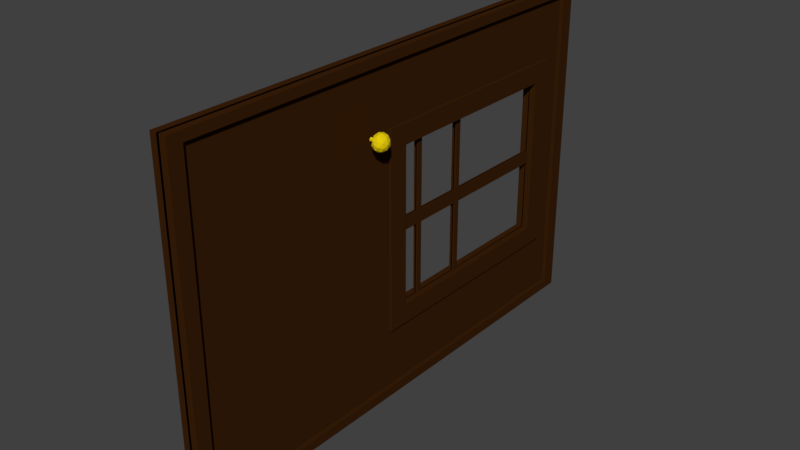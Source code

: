 # Source: Door.blend  (saved by Blender 2.79.0; exported with 4.5.12 LTS)
import bpy
from mathutils import Matrix  # noqa: F401  (used for matrix-valued properties, if any)

bpy.ops.wm.read_factory_settings(use_empty=True)
scene = bpy.context.scene
scene.name = 'Scene'

# ---- collections
col_collection_1 = bpy.data.collections.new('Collection 1'); scene.collection.children.link(col_collection_1)

# ---- materials (node trees are filled in below, after node groups)
mat_material = bpy.data.materials.new('Material')
mat_material.alpha_threshold = 0.0
mat_material.use_transparent_shadow = False
mat_material.diffuse_color = (0.04445, 0.01467, 0.002874, 1.0)
mat_material.roughness = 0.5
mat_material_001 = bpy.data.materials.new('Material.001')
mat_material_001.alpha_threshold = 0.0
mat_material_001.use_transparent_shadow = False
mat_material_001.diffuse_color = (0.8, 0.6028, 0.004222, 1.0)
mat_material_001.roughness = 0.5

# ---- material node trees

# ---- world
world_world = bpy.data.worlds.new('World'); scene.world = world_world
world_world.color = (0.05088, 0.05088, 0.05088)
world_world.use_sun_shadow = False
world_world.sun_shadow_jitter_overblur = 0.0
world_world.cycles.sampling_method = 'MANUAL'

# ---- meshes
me_cube_001 = bpy.data.meshes.new('Cube.001')
me_cube_001.from_pydata([(0.0009689, -1.909, 1.333), (0.0009687, 1.8, 1.333), (0.000969, -1.909, 1.669e-06), (0.0009688, 1.8, 1.669e-06), (-0.03602, 0.5638, 1.669e-06), (-0.03602, -0.6727, 1.669e-06), (-0.03602, 1.695, 0.03777), (0.0009689, -1.769, 1.283), (0.0009689, -0.6261, 1.283), (-0.03602, 1.8, 1.669e-06), (-0.03602, 1.8, 0.6667), (-0.03602, -1.909, 1.669e-06), (-0.03602, 0.5638, 1.333), (-0.03602, 1.8, 1.333), (-0.03602, -1.909, 0.6667), (-0.03602, -1.909, 1.333), (-0.03602, -0.6727, 1.333), (0.0009689, -0.6261, 1.283), (0.0009689, -1.769, 1.283), (0.000969, -1.769, 0.6667), (0.0009688, 1.66, 1.283), (0.0009688, 0.5172, 1.283), (0.000969, -1.769, 0.05027), (0.0009688, 1.66, 0.6667), (0.0009688, 1.66, 0.05027), (-0.01946, 0.2371, 0.3522), (0.0009689, -0.6261, 0.05027), (-0.01946, -0.05446, 0.5094), (0.0009689, 0.5172, 0.05027), (0.000969, -1.769, 0.6667), (0.0009688, 1.66, 1.283), (0.0009688, 0.5172, 1.283), (0.000969, -1.769, 0.05027), (0.0009688, 1.66, 0.6667), (0.0009688, 1.66, 0.05027), (-0.03602, 0.5638, 1.669e-06), (0.0009689, -0.6261, 0.05027), (-0.03602, 1.8, 1.669e-06), (0.0009689, 0.5172, 0.05027), (-0.01946, 0.2371, 0.9811), (-0.01946, -0.05446, 0.8239), (-0.01946, 1.404, 0.6667), (-0.01946, 1.112, 0.3522), (-0.01946, 1.112, 0.9811), (-0.01946, -0.05446, 0.3522), (-0.01946, -0.05446, 0.9811), (-0.01946, 0.5288, 0.9811), (-0.01946, 0.5288, 0.3522), (-0.01946, -0.05446, 0.6667), (-0.03602, 1.8, 0.6667), (-0.03602, -0.6727, 1.669e-06), (-0.03602, -1.909, 1.669e-06), (-0.03602, -1.909, 0.6667), (-0.03602, 0.5638, 1.333), (-0.03602, -0.6727, 1.333), (-0.03602, 1.8, 1.333), (-0.03602, -1.909, 1.333), (-0.03602, 1.695, 0.6667), (-0.03602, -1.804, 0.03777), (-0.03602, 1.695, 1.296), (-0.03602, -1.804, 1.296), (-0.01946, 1.695, 0.03777), (-0.01946, 1.695, 0.6667), (-0.01946, 1.112, 0.3522), (-0.01946, -1.804, 0.03777), (-0.01946, 1.695, 1.296), (-0.01946, -1.804, 1.296), (-0.07087, -0.3481, 1.027), (-0.08631, -0.3272, 1.062), (-0.06133, -0.3272, 1.042), (-0.0452, -0.3677, 1.053), (-0.08041, -0.382, 1.024), (-0.07087, -0.3272, 1.075), (-0.05544, -0.3272, 1.062), (-0.08041, -0.3272, 1.042), (-0.05544, -0.3481, 1.081), (-0.09584, -0.3481, 1.047), (-0.08631, -0.3481, 1.081), (-0.06133, -0.382, 1.024), (-0.05544, -0.4368, 1.051), (-0.09584, -0.4159, 1.066), (-0.06133, -0.4368, 1.071), (-0.07087, -0.4368, 1.038), (-0.08041, -0.4368, 1.071), (-0.09584, -0.382, 1.077), (-0.05544, -0.4159, 1.033), (-0.08631, -0.4368, 1.051), (-0.0452, -0.382, 1.065), (-0.07087, -0.4159, 1.086), (-0.0452, -0.3963, 1.06), (-0.09584, -0.382, 1.036), (-0.08631, -0.4159, 1.033), (-0.1017, -0.382, 1.057), (-0.06133, -0.382, 1.09), (-0.0452, -0.382, 1.048), (-0.08041, -0.382, 1.09), (-0.07087, -0.4464, 1.057), (-0.07087, -0.4108, 1.026), (-0.04466, -0.3942, 1.053), (-0.05464, -0.4108, 1.082), (-0.0871, -0.4108, 1.082), (-0.09713, -0.4108, 1.047), (-0.05464, -0.3532, 1.031), (-0.04466, -0.3698, 1.061), (-0.07087, -0.3532, 1.088), (-0.09713, -0.3532, 1.066), (-0.0871, -0.3532, 1.031), (-0.07087, -0.3176, 1.057), (-0.02627, -0.382, 1.057), (-0.02876, -0.3963, 1.06), (-0.02876, -0.3677, 1.053), (-0.02876, -0.382, 1.048), (-0.02876, -0.382, 1.065), (-0.02821, -0.3942, 1.053), (-0.02821, -0.3698, 1.061), (-0.01946, 1.404, 0.6667), (-0.01946, -0.05446, 0.6667), (-0.01946, 0.5288, 0.3522), (-0.01946, 0.5288, 0.9811), (-0.01946, 1.695, 0.3522), (-0.01946, 1.695, 0.9811), (-0.01946, -0.05446, 0.9811), (-0.01946, -0.05446, 0.3522), (-0.01946, 1.112, 0.9811), (-0.01946, 1.112, 0.3522), (-0.01946, -0.05446, 0.8239), (-0.01946, -0.3461, 0.6667), (-0.01946, 0.5288, 0.195), (-0.01946, 0.2371, 0.9811), (-0.01946, 1.695, 0.195), (-0.01946, 1.695, 0.8239), (-0.01946, 1.404, 0.6667), (-0.01946, -0.05446, 0.5094), (-0.01946, 0.2371, 0.3522), (-0.01946, 0.5288, 1.138), (-0.01946, 1.695, 0.5094), (-0.01946, 1.695, 1.138), (-0.01946, -0.05446, 0.8239), (-0.01946, -0.05446, 1.138), (-0.01946, -0.3461, 0.9811), (-0.01946, 0.2371, 0.9811), (-0.01946, -0.05446, 0.195), (-0.01946, -0.05446, 0.5094), (-0.01946, -0.3461, 0.3522), (-0.01946, 0.2371, 0.3522), (-0.01946, 1.404, 0.8239), (-0.01946, 1.112, 1.138), (-0.01946, 0.8204, 0.9811), (-0.01946, 1.404, 0.9811), (-0.01946, 1.112, 0.195), (-0.01946, 1.404, 0.5094), (-0.01946, 0.8204, 0.3522), (-0.01946, 1.404, 0.3522), (-0.01946, 1.404, 0.5094), (-0.01946, 1.404, 0.3522), (-0.01946, 0.8204, 0.195), (-0.01946, 1.404, 1.138), (-0.01946, 0.8204, 1.138), (-0.01946, 0.8204, 0.3522), (-0.01946, 1.404, 0.9811), (-0.01946, -0.3461, 0.5094), (-0.01946, -0.3461, 0.195), (-0.01946, 0.2371, 1.138), (-0.01946, -0.3461, 1.138), (-0.01946, -0.3461, 0.8239), (-0.01946, 0.8204, 0.9811), (-0.01946, 0.2371, 0.195), (-0.01946, 1.404, 0.8239), (-0.01946, 1.404, 0.195), (-0.01946, 1.112, 0.9811), (-0.01946, -0.05446, 0.3522), (-0.01946, -0.05446, 0.9811), (-0.01946, 0.5288, 0.9811), (-0.01946, 0.5288, 0.3522), (-0.01946, -0.05446, 0.6667), (-0.01946, 1.404, 0.8239), (-0.01946, 1.404, 0.5094), (-0.01946, 1.404, 0.3522), (-0.01946, 0.8204, 0.3522), (-0.01946, 1.404, 0.9811), (-0.01946, 0.8204, 0.9811), (-0.002015, -0.05446, 0.3522), (-0.002015, -0.05446, 0.9811), (-0.002015, 1.404, 0.3522), (-0.002015, 1.404, 0.9811), (-0.01227, -0.06605, 0.642), (-0.01227, 1.407, 0.642), (-0.002015, -0.06605, 0.642), (-0.002015, 1.407, 0.642), (-0.01227, -0.06605, 0.6911), (-0.01227, 1.407, 0.6911), (-0.002015, -0.06605, 0.6911), (-0.002015, 1.407, 0.6911), (-0.01289, 0.147, 0.3385), (-0.01289, 0.147, 1.007), (-0.002015, 0.147, 0.3385), (-0.002015, 0.147, 1.007), (-0.01289, 0.1083, 0.3385), (-0.01289, 0.1083, 1.007), (-0.002015, 0.1083, 0.3385), (-0.002015, 0.1083, 1.007), (-0.01424, 0.5541, 0.3385), (-0.01424, 0.5541, 1.007), (-0.002015, 0.5541, 0.3385), (-0.002015, 0.5541, 1.007), (-0.01424, 0.5155, 0.3385), (-0.01424, 0.5155, 1.007), (-0.002015, 0.5155, 0.3385), (-0.002015, 0.5155, 1.007), (-0.01946, 1.695, 0.8239), (-0.01946, 1.695, 0.6667), (-0.01946, 0.5288, 1.138), (-0.01946, 0.5288, 0.9811), (-0.01946, 1.695, 0.5094), (-0.01946, 1.695, 0.3522), (-0.01946, 1.695, 1.138), (-0.01946, 1.695, 0.9811), (-0.01946, -0.05446, 0.8239), (-0.01946, -0.05446, 0.6667), (-0.01946, -0.05446, 1.138), (-0.01946, -0.05446, 0.9811), (-0.01946, 0.2371, 0.9811), (-0.01946, -0.05446, 0.5094), (-0.01946, -0.05446, 0.3522), (-0.01946, 0.2371, 0.3522), (-0.01946, 1.112, 1.138), (-0.01946, 1.112, 0.9811), (-0.01946, 0.8204, 0.9811), (-0.01946, 1.404, 0.9811), (-0.01946, 0.8204, 0.3522), (-0.01946, 0.5288, 0.3522), (-0.01946, 1.404, 0.3522), (-0.01946, 1.112, 0.3522), (-0.01946, -0.3461, 0.6667), (-0.01946, 0.5288, 0.195), (-0.01946, 1.695, 0.195), (-0.01946, 1.404, 0.6667), (-0.01946, -0.3461, 0.9811), (-0.01946, -0.05446, 0.195), (-0.01946, -0.3461, 0.3522), (-0.01946, 1.112, 0.195), (-0.01946, 1.404, 0.5094), (-0.01946, 0.8204, 0.195), (-0.01946, 1.404, 1.138), (-0.01946, 0.8204, 1.138), (-0.01946, -0.3461, 0.5094), (-0.01946, -0.3461, 0.195), (-0.01946, 0.2371, 1.138), (-0.01946, -0.3461, 1.138), (-0.01946, -0.3461, 0.8239), (-0.01946, 0.2371, 0.195), (-0.01946, 1.404, 0.8239), (-0.01946, 1.404, 0.195), (-0.01946, 1.695, 0.8239), (-0.01946, 0.5288, 1.138), (-0.01946, 0.5288, 0.9811), (-0.01946, 1.695, 0.5094), (-0.01946, 1.695, 1.138), (-0.01946, 1.695, 0.9811), (-0.01946, -0.05446, 0.8239), (-0.01946, -0.05446, 0.6667), (-0.01946, -0.05446, 0.9811), (-0.01946, 0.2371, 0.9811), (-0.01946, -0.05446, 0.5094), (-0.01946, -0.05446, 0.3522), (-0.01946, 0.2371, 0.3522), (-0.01946, 1.112, 1.138), (-0.01946, 1.112, 0.9811), (-0.01946, 0.8204, 0.9811), (-0.01946, 1.404, 0.9811), (-0.01946, 0.8204, 0.3522), (-0.01946, 0.5288, 0.3522), (-0.01946, 1.404, 0.3522), (-0.01946, 1.112, 0.3522), (-0.01946, 0.5288, 0.195), (-0.01946, 1.695, 0.195), (-0.01946, 1.404, 0.6667), (-0.01946, -0.3461, 0.9811), (-0.01946, 1.112, 0.195), (-0.01946, 1.404, 0.5094), (-0.01946, 0.8204, 0.195), (-0.01946, 0.8204, 1.138), (-0.01946, -0.3461, 0.5094), (-0.01946, -0.3461, 0.195), (-0.01946, 0.2371, 1.138), (-0.01946, -0.3461, 1.138), (-0.01946, -0.3461, 0.8239), (-0.01946, 0.2371, 0.195), (-0.01946, 1.404, 0.8239), (-0.01946, 0.5288, 1.06), (-0.01946, 1.695, 1.06), (-0.01946, -0.05446, 0.7453), (-0.01946, -0.05446, 1.06), (-0.01946, 0.09134, 0.9811), (-0.01946, -0.05446, 0.4308), (-0.01946, 0.09134, 0.3522), (-0.01946, 1.112, 1.06), (-0.01946, 0.6746, 0.9811), (-0.01946, 1.258, 0.9811), (-0.01946, 0.6746, 0.3522), (-0.01946, 1.258, 0.3522), (-0.01946, -0.2003, 0.6667), (-0.01946, 0.5288, 0.2736), (-0.01946, 1.549, 0.6667), (-0.01946, -0.05446, 0.9025), (-0.01946, -0.2003, 0.9811), (-0.01946, 0.383, 0.9811), (-0.01946, -0.05446, 0.2736), (-0.01946, -0.05446, 0.5881), (-0.01946, -0.2003, 0.3522), (-0.01946, 0.383, 0.3522), (-0.01946, 0.9662, 0.9811), (-0.01946, 1.549, 0.9811), (-0.01946, 1.112, 0.2736), (-0.01946, 0.9662, 0.3522), (-0.01946, 1.549, 0.3522), (-0.01946, 1.404, 0.4308), (-0.01946, 1.404, 0.5881), (-0.01946, 1.549, 0.5094), (-0.01946, 0.8204, 0.2736), (-0.01946, 1.404, 1.06), (-0.01946, 0.8204, 1.06), (-0.01946, -0.2003, 0.5094), (-0.01946, 0.2371, 1.06), (-0.01946, -0.2003, 0.8239), (-0.01946, 0.2371, 0.2736), (-0.01946, 1.404, 0.7453), (-0.01946, 1.404, 0.9025), (-0.01946, 1.549, 0.8239), (-0.01946, 1.404, 0.2736), (-0.01946, 1.549, 0.2736), (-0.01946, 1.258, 0.2736), (-0.01946, 1.549, 0.9025), (-0.01946, 0.383, 0.2736), (-0.01946, 0.09134, 0.2736), (-0.01946, -0.2003, 0.9025), (-0.01946, 0.09134, 1.06), (-0.01946, -0.2003, 0.2736), (-0.01946, -0.2003, 0.5881), (-0.01946, 0.6746, 1.06), (-0.01946, 1.258, 1.06), (-0.01946, 0.9662, 0.2736), (-0.01946, 0.6746, 0.2736), (-0.01946, 1.549, 0.5881), (-0.01946, 1.549, 0.4308), (-0.01946, 1.549, 1.06), (-0.01946, 0.9662, 1.06), (-0.01946, -0.2003, 0.4308), (-0.01946, 0.383, 1.06), (-0.01946, -0.2003, 1.06), (-0.01946, -0.2003, 0.7453), (-0.01946, 1.549, 0.7453), (-0.01946, 0.5288, 1.06), (-0.01946, 0.5288, 0.9811), (-0.01946, -0.05446, 0.7453), (-0.01946, -0.05446, 0.6667), (-0.01946, -0.05446, 1.06), (-0.01946, -0.05446, 0.9811), (-0.01946, 0.09134, 0.9811), (-0.01946, -0.05446, 0.4308), (-0.01946, -0.05446, 0.3522), (-0.01946, 0.09134, 0.3522), (-0.01946, 1.112, 1.06), (-0.01946, 1.112, 0.9811), (-0.01946, 0.6746, 0.9811), (-0.01946, 1.258, 0.9811), (-0.01946, 0.6746, 0.3522), (-0.01946, 0.5288, 0.3522), (-0.01946, 1.258, 0.3522), (-0.01946, 1.112, 0.3522), (-0.01946, 1.549, 0.6667), (-0.01946, 1.404, 0.6667), (-0.01946, -0.05446, 0.9025), (-0.01946, -0.05446, 0.8239), (-0.01946, 0.383, 0.9811), (-0.01946, 0.2371, 0.9811), (-0.01946, -0.05446, 0.5881), (-0.01946, -0.05446, 0.5094), (-0.01946, 0.383, 0.3522), (-0.01946, 0.2371, 0.3522), (-0.01946, 0.9662, 0.9811), (-0.01946, 0.8204, 0.9811), (-0.01946, 1.549, 0.9811), (-0.01946, 1.404, 0.9811), (-0.01946, 0.9662, 0.3522), (-0.01946, 0.8204, 0.3522), (-0.01946, 1.549, 0.3522), (-0.01946, 1.404, 0.3522), (-0.01946, 1.404, 0.4308), (-0.01946, 1.404, 0.5881), (-0.01946, 1.404, 0.5094), (-0.01946, 1.549, 0.5094), (-0.01946, 1.404, 1.06), (-0.01946, 0.8204, 1.06), (-0.01946, 0.2371, 1.06), (-0.01946, 1.404, 0.7453), (-0.01946, 1.404, 0.9025), (-0.01946, 1.404, 0.8239), (-0.01946, 1.549, 0.8239), (-0.01946, -0.2003, 0.6667), (-0.01946, 0.5288, 0.2736), (-0.01946, -0.2003, 0.9811), (-0.01946, -0.05446, 0.2736), (-0.01946, -0.2003, 0.3522), (-0.01946, 1.112, 0.2736), (-0.01946, 0.8204, 0.2736), (-0.01946, -0.2003, 0.5094), (-0.01946, -0.2003, 0.8239), (-0.01946, 0.2371, 0.2736), (-0.01946, 1.404, 0.2736), (-0.01946, 1.549, 0.2736), (-0.01946, 1.258, 0.2736), (-0.01946, 1.549, 0.9025), (-0.01946, 0.383, 0.2736), (-0.01946, 0.09134, 0.2736), (-0.01946, -0.2003, 0.9025), (-0.01946, 0.09134, 1.06), (-0.01946, -0.2003, 0.2736), (-0.01946, -0.2003, 0.5881), (-0.01946, 0.6746, 1.06), (-0.01946, 1.258, 1.06), (-0.01946, 0.9662, 0.2736), (-0.01946, 0.6746, 0.2736), (-0.01946, 1.549, 0.5881), (-0.01946, 1.549, 0.4308), (-0.01946, 1.549, 1.06), (-0.01946, 0.9662, 1.06), (-0.01946, -0.2003, 0.4308), (-0.01946, 0.383, 1.06), (-0.01946, -0.2003, 1.06), (-0.01946, -0.2003, 0.7453), (-0.01946, 1.549, 0.7453), (-0.03148, -0.05446, 0.9811), (-0.03148, -0.05446, 0.3522), (-0.03148, 1.404, 0.9811), (-0.03148, 0.9662, 0.3522), (-0.03148, 0.8204, 0.3522), (-0.03148, 1.404, 0.3522), (-0.03148, 0.8204, 0.2736), (-0.03148, 1.549, 0.2736), (-0.03148, -0.2003, 0.2736), (-0.03148, 0.9662, 0.2736), (-0.03148, 1.549, 1.06), (-0.03148, -0.2003, 1.06), (-0.008686, -1.909, 1.333), (-0.008686, 1.8, 1.333), (-0.008686, -1.909, 1.669e-06), (-0.008686, 1.8, 1.669e-06), (0.0283, 0.5638, 1.669e-06), (0.0283, 0.5288, 0.03777), (0.0283, -0.6727, 1.669e-06), (0.0283, 1.695, 0.03777), (-0.008686, -1.769, 1.283), (-0.008686, -0.6261, 1.283), (0.0283, 1.8, 1.669e-06), (0.0283, 1.8, 0.6667), (0.0283, -1.909, 1.669e-06), (0.0283, 0.5638, 1.333), (0.0283, 1.8, 1.333), (0.0283, -1.909, 0.6667), (0.0283, -1.909, 1.333), (0.0283, -0.6727, 1.333), (-0.008686, -0.6261, 1.283), (-0.008686, -1.769, 1.283), (-0.008686, -1.769, 0.6667), (-0.008686, 1.66, 1.283), (-0.008686, 0.5172, 1.283), (-0.008686, -1.769, 0.05027), (-0.008686, 1.66, 0.6667), (-0.008686, 1.66, 0.05027), (0.01175, 0.2371, 0.3522), (-0.008686, -0.6261, 0.05027), (0.01175, -0.05446, 0.5094), (-0.008686, 0.5172, 0.05027), (-0.008686, -1.769, 0.6667), (-0.008686, 1.66, 1.283), (-0.008686, 0.5172, 1.283), (-0.008686, -1.769, 0.05027), (-0.008686, 1.66, 0.6667), (-0.008686, 1.66, 0.05027), (0.0283, 0.5638, 1.669e-06), (-0.008686, -0.6261, 0.05027), (0.0283, 1.8, 1.669e-06), (-0.008686, 0.5172, 0.05027), (0.01175, 0.2371, 0.9811), (0.01175, -0.05446, 0.8239), (0.01175, 1.404, 0.6667), (0.01175, 1.112, 0.3522), (0.01175, 1.112, 0.9811), (0.01175, -0.05446, 0.3522), (0.01175, -0.05446, 0.9811), (0.01175, 0.5288, 0.9811), (0.01175, 0.5288, 0.3522), (0.01175, -0.05446, 0.6667), (0.0283, 1.8, 0.6667), (0.0283, -0.6727, 1.669e-06), (0.0283, -1.909, 1.669e-06), (0.0283, -1.909, 0.6667), (0.0283, 0.5638, 1.333), (0.0283, -0.6727, 1.333), (0.0283, 1.8, 1.333), (0.0283, -1.909, 1.333), (0.0283, -1.804, 0.03777), (0.0283, 1.695, 1.296), (0.0283, -1.804, 1.296), (0.01175, 1.695, 0.03777), (0.01175, 1.695, 0.6667), (0.01175, 1.112, 0.3522), (0.01175, -1.804, 0.03777), (0.01175, 1.695, 1.296), (0.01175, -1.804, 1.296), (0.06315, -0.3481, 1.027), (0.07859, -0.3272, 1.062), (0.05362, -0.3272, 1.042), (0.03748, -0.3677, 1.053), (0.07269, -0.382, 1.024), (0.06315, -0.3272, 1.075), (0.04772, -0.3272, 1.062), (0.07269, -0.3272, 1.042), (0.04772, -0.3481, 1.081), (0.08813, -0.3481, 1.047), (0.07859, -0.3481, 1.081), (0.05362, -0.382, 1.024), (0.04772, -0.4368, 1.051), (0.08813, -0.4159, 1.066), (0.05362, -0.4368, 1.071), (0.06315, -0.4368, 1.038), (0.07269, -0.4368, 1.071), (0.08813, -0.382, 1.077), (0.04772, -0.4159, 1.033), (0.07859, -0.4368, 1.051), (0.03748, -0.382, 1.065), (0.06315, -0.4159, 1.086), (0.03748, -0.3963, 1.06), (0.08813, -0.382, 1.036), (0.07859, -0.4159, 1.033), (0.09402, -0.382, 1.057), (0.05362, -0.382, 1.09), (0.03748, -0.382, 1.048), (0.07269, -0.382, 1.09), (0.06315, -0.4464, 1.057), (0.06315, -0.4108, 1.026), (0.03694, -0.3942, 1.053), (0.04693, -0.4108, 1.082), (0.07938, -0.4108, 1.082), (0.08941, -0.4108, 1.047), (0.04693, -0.3532, 1.031), (0.03694, -0.3698, 1.061), (0.06315, -0.3532, 1.088), (0.08941, -0.3532, 1.066), (0.07938, -0.3532, 1.031), (0.06315, -0.3176, 1.057), (0.01855, -0.382, 1.057), (0.02104, -0.3963, 1.06), (0.02104, -0.3677, 1.053), (0.02104, -0.382, 1.048), (0.02104, -0.382, 1.065), (0.0205, -0.3942, 1.053), (0.0205, -0.3698, 1.061), (0.01175, 1.404, 0.6667), (0.01175, -0.05446, 0.6667), (0.01175, 0.5288, 0.3522), (0.01175, 0.5288, 0.9811), (0.01175, 1.695, 0.3522), (0.01175, 1.695, 0.9811), (0.01175, -0.05446, 0.9811), (0.01175, -0.05446, 0.3522), (0.01175, 1.112, 0.9811), (0.01175, 1.112, 0.3522), (0.01175, -0.05446, 0.8239), (0.01175, -0.3461, 0.6667), (0.01175, 0.5288, 0.195), (0.01175, 0.2371, 0.9811), (0.01175, 1.695, 0.195), (0.01175, 1.695, 0.8239), (0.01175, 1.404, 0.6667), (0.01175, -0.05446, 0.5094), (0.01175, 0.2371, 0.3522), (0.01175, 0.5288, 1.138), (0.01175, 1.695, 0.5094), (0.01175, 1.695, 1.138), (0.01175, -0.05446, 0.8239), (0.01175, -0.05446, 1.138), (0.01175, -0.3461, 0.9811), (0.01175, 0.2371, 0.9811), (0.01175, -0.05446, 0.195), (0.01175, -0.05446, 0.5094), (0.01175, -0.3461, 0.3522), (0.01175, 0.2371, 0.3522), (0.01175, 1.404, 0.8239), (0.01175, 1.112, 1.138), (0.01175, 0.8204, 0.9811), (0.01175, 1.404, 0.9811), (0.01175, 1.112, 0.195), (0.01175, 1.404, 0.5094), (0.01175, 0.8204, 0.3522), (0.01175, 1.404, 0.3522), (0.01175, 1.404, 0.5094), (0.01175, 1.404, 0.3522), (0.01175, 0.8204, 0.195), (0.01175, 1.404, 1.138), (0.01175, 0.8204, 1.138), (0.01175, 0.8204, 0.3522), (0.01175, 1.404, 0.9811), (0.01175, -0.3461, 0.5094), (0.01175, -0.3461, 0.195), (0.01175, 0.2371, 1.138), (0.01175, -0.3461, 1.138), (0.01175, -0.3461, 0.8239), (0.01175, 0.8204, 0.9811), (0.01175, 0.2371, 0.195), (0.01175, 1.404, 0.8239), (0.01175, 1.404, 0.195), (0.01175, 1.112, 0.9811), (0.01175, -0.05446, 0.3522), (0.01175, -0.05446, 0.9811), (0.01175, 0.5288, 0.9811), (0.01175, 0.5288, 0.3522), (0.01175, -0.05446, 0.6667), (0.01175, 1.404, 0.8239), (0.01175, 1.404, 0.5094), (0.01175, 1.404, 0.3522), (0.01175, 0.8204, 0.3522), (0.01175, 1.404, 0.9811), (0.01175, 0.8204, 0.9811), (-0.005702, -0.05446, 0.3522), (-0.005702, -0.05446, 0.9811), (-0.005702, 1.404, 0.3522), (-0.005702, 1.404, 0.9811), (0.004552, -0.06605, 0.642), (0.004552, 1.407, 0.642), (-0.005702, -0.06605, 0.642), (-0.005702, 1.407, 0.642), (0.004552, -0.06605, 0.6911), (0.004552, 1.407, 0.6911), (-0.005702, -0.06605, 0.6911), (-0.005702, 1.407, 0.6911), (0.005177, 0.147, 0.3385), (0.005176, 0.147, 1.007), (-0.005702, 0.147, 0.3385), (-0.005702, 0.147, 1.007), (0.005177, 0.1083, 0.3385), (0.005176, 0.1083, 1.007), (-0.005702, 0.1083, 0.3385), (-0.005702, 0.1083, 1.007), (0.00652, 0.5541, 0.3385), (0.00652, 0.5541, 1.007), (-0.005702, 0.5541, 0.3385), (-0.005702, 0.5541, 1.007), (0.00652, 0.5155, 0.3385), (0.00652, 0.5155, 1.007), (-0.005702, 0.5155, 0.3385), (-0.005702, 0.5155, 1.007), (0.01175, 1.695, 0.8239), (0.01175, 1.695, 0.6667), (0.01175, 0.5288, 1.138), (0.01175, 0.5288, 0.9811), (0.01175, 1.695, 0.5094), (0.01175, 1.695, 0.3522), (0.01175, 1.695, 1.138), (0.01175, 1.695, 0.9811), (0.01175, -0.05446, 0.8239), (0.01175, -0.05446, 0.6667), (0.01175, -0.05446, 1.138), (0.01175, -0.05446, 0.9811), (0.01175, 0.2371, 0.9811), (0.01175, -0.05446, 0.5094), (0.01175, -0.05446, 0.3522), (0.01175, 0.2371, 0.3522), (0.01175, 1.112, 1.138), (0.01175, 1.112, 0.9811), (0.01175, 0.8204, 0.9811), (0.01175, 1.404, 0.9811), (0.01175, 0.8204, 0.3522), (0.01175, 0.5288, 0.3522), (0.01175, 1.404, 0.3522), (0.01175, 1.112, 0.3522), (0.01175, -0.3461, 0.6667), (0.01175, 0.5288, 0.195), (0.01175, 1.695, 0.195), (0.01175, 1.404, 0.6667), (0.01175, -0.3461, 0.9811), (0.01175, -0.05446, 0.195), (0.01175, -0.3461, 0.3522), (0.01175, 1.112, 0.195), (0.01175, 1.404, 0.5094), (0.01175, 0.8204, 0.195), (0.01175, 1.404, 1.138), (0.01175, 0.8204, 1.138), (0.01175, -0.3461, 0.5094), (0.01175, -0.3461, 0.195), (0.01175, 0.2371, 1.138), (0.01175, -0.3461, 1.138), (0.01175, -0.3461, 0.8239), (0.01175, 0.2371, 0.195), (0.01175, 1.404, 0.8239), (0.01175, 1.404, 0.195), (0.01175, 1.695, 0.8239), (0.01175, 0.5288, 1.138), (0.01175, 0.5288, 0.9811), (0.01175, 1.695, 0.5094), (0.01175, 1.695, 1.138), (0.01175, 1.695, 0.9811), (0.01175, -0.05446, 0.8239), (0.01175, -0.05446, 0.6667), (0.01175, -0.05446, 0.9811), (0.01175, 0.2371, 0.9811), (0.01175, -0.05446, 0.5094), (0.01175, -0.05446, 0.3522), (0.01175, 0.2371, 0.3522), (0.01175, 1.112, 1.138), (0.01175, 1.112, 0.9811), (0.01175, 0.8204, 0.9811), (0.01175, 1.404, 0.9811), (0.01175, 0.8204, 0.3522), (0.01175, 0.5288, 0.3522), (0.01175, 1.404, 0.3522), (0.01175, 1.112, 0.3522), (0.01175, 0.5288, 0.195), (0.01175, 1.695, 0.195), (0.01175, 1.404, 0.6667), (0.01175, -0.3461, 0.9811), (0.01175, 1.112, 0.195), (0.01175, 1.404, 0.5094), (0.01175, 0.8204, 0.195), (0.01175, 0.8204, 1.138), (0.01175, -0.3461, 0.5094), (0.01175, -0.3461, 0.195), (0.01175, 0.2371, 1.138), (0.01175, -0.3461, 1.138), (0.01175, -0.3461, 0.8239), (0.01175, 0.2371, 0.195), (0.01175, 1.404, 0.8239), (0.01175, 0.5288, 1.06), (0.01175, -0.05446, 0.7453), (0.01175, -0.05446, 1.06), (0.01175, 0.09134, 0.9811), (0.01175, -0.05446, 0.4308), (0.01175, 0.09134, 0.3522), (0.01175, 1.112, 1.06), (0.01175, 0.6746, 0.9811), (0.01175, 1.258, 0.9811), (0.01175, 0.6746, 0.3522), (0.01175, 1.258, 0.3522), (0.01175, -0.2003, 0.6667), (0.01175, 0.5288, 0.2736), (0.01175, 1.549, 0.6667), (0.01175, -0.05446, 0.9025), (0.01175, -0.2003, 0.9811), (0.01175, 0.383, 0.9811), (0.01175, -0.05446, 0.2736), (0.01175, -0.05446, 0.5881), (0.01175, -0.2003, 0.3522), (0.01175, 0.383, 0.3522), (0.01175, 0.9662, 0.9811), (0.01175, 1.549, 0.9811), (0.01175, 1.112, 0.2736), (0.01175, 0.9662, 0.3522), (0.01175, 1.549, 0.3522), (0.01175, 1.404, 0.4308), (0.01175, 1.404, 0.5881), (0.01175, 1.549, 0.5094), (0.01175, 0.8204, 0.2736), (0.01175, 1.404, 1.06), (0.01175, 0.8204, 1.06), (0.01175, -0.2003, 0.5094), (0.01175, 0.2371, 1.06), (0.01175, -0.2003, 0.8239), (0.01175, 0.2371, 0.2736), (0.01175, 0.383, 0.195), (0.01175, 1.404, 0.7453), (0.01175, 1.404, 0.9025), (0.01175, 1.549, 0.8239), (0.01175, 1.404, 0.2736), (0.01175, 1.549, 0.2736), (0.01175, 1.258, 0.2736), (0.01175, 1.549, 0.9025), (0.01175, 0.383, 0.2736), (0.01175, 0.09134, 0.2736), (0.01175, -0.2003, 0.9025), (0.01175, 0.09134, 1.06), (0.01175, -0.2003, 0.2736), (0.01175, -0.2003, 0.5881), (0.01175, 0.6746, 1.06), (0.01175, 1.258, 1.06), (0.01175, 0.9662, 0.2736), (0.01175, 0.6746, 0.2736), (0.01175, 1.549, 0.5881), (0.01175, 1.549, 0.4308), (0.01175, 1.549, 1.06), (0.01175, 0.9662, 1.06), (0.01175, -0.2003, 0.4308), (0.01175, 0.383, 1.06), (0.01175, -0.2003, 1.06), (0.01175, -0.2003, 0.7453), (0.01175, 1.549, 0.7453), (0.01175, 0.5288, 1.06), (0.01175, 0.5288, 0.9811), (0.01175, -0.05446, 0.7453), (0.01175, -0.05446, 0.6667), (0.01175, -0.05446, 1.06), (0.01175, -0.05446, 0.9811), (0.01175, 0.09134, 0.9811), (0.01175, -0.05446, 0.4308), (0.01175, -0.05446, 0.3522), (0.01175, 0.09134, 0.3522), (0.01175, 1.112, 1.06), (0.01175, 1.112, 0.9811), (0.01175, 0.6746, 0.9811), (0.01175, 1.258, 0.9811), (0.01175, 0.6746, 0.3522), (0.01175, 0.5288, 0.3522), (0.01175, 1.258, 0.3522), (0.01175, 1.112, 0.3522), (0.01175, 1.549, 0.6667), (0.01175, 1.404, 0.6667), (0.01175, -0.05446, 0.9025), (0.01175, -0.05446, 0.8239), (0.01175, 0.383, 0.9811), (0.01175, 0.2371, 0.9811), (0.01175, -0.05446, 0.5881), (0.01175, -0.05446, 0.5094), (0.01175, 0.383, 0.3522), (0.01175, 0.2371, 0.3522), (0.01175, 0.9662, 0.9811), (0.01175, 0.8204, 0.9811), (0.01175, 1.549, 0.9811), (0.01175, 1.404, 0.9811), (0.01175, 0.9662, 0.3522), (0.01175, 0.8204, 0.3522), (0.01175, 1.549, 0.3522), (0.01175, 1.404, 0.3522), (0.01175, 1.404, 0.4308), (0.01175, 1.404, 0.5881), (0.01175, 1.404, 0.5094), (0.01175, 1.549, 0.5094), (0.01175, 1.404, 1.06), (0.01175, 0.8204, 1.06), (0.01175, 0.2371, 1.06), (0.01175, 1.404, 0.7453), (0.01175, 1.404, 0.9025), (0.01175, 1.404, 0.8239), (0.01175, 1.549, 0.8239), (0.01175, -0.2003, 0.6667), (0.01175, 0.5288, 0.2736), (0.01175, -0.2003, 0.9811), (0.01175, -0.05446, 0.2736), (0.01175, -0.2003, 0.3522), (0.01175, 1.112, 0.2736), (0.01175, 0.8204, 0.2736), (0.01175, -0.2003, 0.5094), (0.01175, -0.2003, 0.8239), (0.01175, 0.2371, 0.2736), (0.01175, 1.404, 0.2736), (0.01175, 1.549, 0.2736), (0.01175, 1.258, 0.2736), (0.01175, 1.549, 0.9025), (0.01175, 0.383, 0.2736), (0.01175, 0.09134, 0.2736), (0.01175, -0.2003, 0.9025), (0.01175, 0.09134, 1.06), (0.01175, -0.2003, 0.2736), (0.01175, -0.2003, 0.5881), (0.01175, 0.6746, 1.06), (0.01175, 1.258, 1.06), (0.01175, 0.9662, 0.2736), (0.01175, 0.6746, 0.2736), (0.01175, 1.549, 0.5881), (0.01175, 1.549, 0.4308), (0.01175, 1.549, 1.06), (0.01175, 0.9662, 1.06), (0.01175, -0.2003, 0.4308), (0.01175, 0.383, 1.06), (0.01175, -0.2003, 1.06), (0.01175, -0.2003, 0.7453), (0.01175, 1.549, 0.7453), (0.02376, -0.05446, 0.9811), (0.02376, -0.05446, 0.3522), (0.02376, 1.549, 0.6667), (0.02376, 1.404, 0.6667), (0.02376, 1.404, 0.9811), (0.02376, 1.404, 0.3522), (0.02376, 1.404, 0.7453), (0.02376, 1.549, 0.2736), (0.02376, -0.2003, 0.2736), (0.02376, 1.549, 1.06), (0.02376, -0.2003, 1.06), (0.02376, 1.549, 0.7453)], [], [(2, 11, 5, 4, 9, 3), (117, 144, 25, 47), (118, 147, 165, 46), (124, 151, 158, 42), (148, 167, 145, 159), (167, 131, 41, 145), (142, 116, 48, 27), (10, 9, 37, 49), (16, 12, 53, 54), (15, 16, 54, 56), (4, 5, 50, 35), (11, 14, 52, 51), (14, 15, 56, 52), (21, 17, 8, 31), (24, 23, 33, 34), (28, 24, 34, 38), (20, 21, 31, 30), (22, 26, 36, 32), (23, 20, 30, 33), (152, 124, 42, 154), (116, 137, 40, 48), (144, 122, 44, 25), (151, 117, 47, 158), (27, 48, 174, 132), (42, 158, 178, 63), (122, 142, 27, 44), (123, 148, 159, 43), (140, 118, 46, 39), (131, 153, 150, 41), (17, 18, 7, 8), (26, 28, 38, 36), (19, 22, 32, 29), (18, 19, 29, 7), (40, 45, 171, 125), (48, 40, 125, 174), (47, 25, 133, 173), (137, 121, 45, 40), (147, 123, 43, 165), (153, 152, 154, 150), (121, 140, 39, 45), (39, 46, 172, 128), (25, 44, 170, 133), (145, 41, 115, 175), (51, 52, 56, 60, 58, 6, 57, 49, 37, 35, 50), (56, 54, 53, 55, 49, 57, 59, 60), (657, 700, 719, 679, 658), (9, 4, 35, 37), (12, 13, 55, 53), (5, 11, 51, 50), (13, 10, 49, 55), (877, 804, 803, 821, 820, 799, 798, 817, 816, 801, 876), (59, 65, 66, 60), (137, 116, 218, 217), (804, 877, 881, 831, 812, 813, 828, 829, 810, 811, 822, 823, 805), (76, 106, 90), (92, 76, 90), (92, 90, 101), (95, 84, 100), (70, 103, 114, 110), (94, 98, 85), (87, 99, 89), (75, 104, 93), (87, 89, 109, 112), (78, 94, 85), (89, 98, 113, 109), (86, 82, 96), (93, 95, 88), (81, 83, 96), (82, 79, 96), (67, 74, 69), (69, 70, 102), (105, 76, 92), (67, 102, 78), (72, 77, 104), (104, 77, 95), (89, 99, 81), (72, 68, 77), (103, 75, 87), (93, 88, 99), (68, 105, 77), (102, 70, 94), (80, 101, 86), (69, 73, 70), (106, 71, 90), (73, 103, 70), (74, 107, 69), (102, 94, 78), (71, 67, 78), (82, 85, 79), (105, 92, 84), (79, 81, 96), (90, 71, 91), (81, 88, 83), (88, 100, 83), (95, 100, 88), (103, 87, 112, 114), (83, 80, 86), (86, 91, 82), (101, 91, 86), (67, 69, 102), (85, 98, 79), (100, 80, 83), (92, 101, 80), (79, 89, 81), (104, 95, 93), (99, 88, 81), (83, 86, 96), (98, 89, 79), (87, 93, 99), (91, 97, 82), (72, 104, 75), (71, 78, 97), (73, 72, 75), (94, 70, 110, 111), (84, 80, 100), (73, 75, 103), (78, 85, 97), (90, 91, 101), (97, 85, 82), (71, 97, 91), (98, 94, 111, 113), (74, 106, 76), (87, 75, 93), (84, 92, 80), (68, 76, 105), (77, 105, 84), (95, 77, 84), (68, 74, 76), (106, 67, 71), (106, 74, 67), (107, 73, 69), (107, 68, 72), (107, 74, 68), (107, 72, 73), (111, 110, 108), (111, 108, 113), (108, 112, 109), (114, 112, 108), (108, 109, 113), (110, 114, 108), (149, 155, 242, 240), (121, 137, 217, 220), (155, 127, 234, 242), (129, 168, 252, 235), (120, 130, 209, 216), (148, 123, 226, 228), (168, 149, 240, 252), (210, 213, 256, 253, 209), (119, 129, 235, 214), (141, 161, 246, 238), (136, 120, 216, 215), (147, 118, 212, 227), (123, 147, 227, 226), (149, 168, 129, 61, 64, 66, 65, 136, 156, 146, 157, 134, 162, 138, 163, 139, 164, 126, 160, 143, 161, 141, 166, 127, 155), (700, 657, 654, 653, 697), (46, 165, 180, 172), (41, 150, 176, 115), (45, 39, 128, 171), (44, 27, 132, 170), (165, 43, 169, 180), (135, 119, 214, 213), (62, 135, 213, 210), (161, 143, 239, 246), (157, 146, 225, 244), (43, 159, 179, 169), (150, 154, 177, 176), (158, 47, 173, 178), (130, 62, 210, 209), (164, 139, 237, 249), (154, 42, 63, 177), (159, 145, 175, 179), (122, 144, 224, 223), (134, 157, 244, 211), (144, 117, 230, 224), (704, 751, 707, 666, 662, 661, 703, 734), (679, 719, 722, 684, 696), (185, 186, 188, 187), (187, 188, 192, 191), (191, 192, 190, 189), (189, 190, 186, 185), (187, 191, 189, 185), (192, 188, 186, 190), (193, 194, 196, 195), (195, 196, 200, 199), (199, 200, 198, 197), (197, 198, 194, 193), (195, 199, 197, 193), (200, 196, 194, 198), (201, 202, 204, 203), (203, 204, 208, 207), (207, 208, 206, 205), (205, 206, 202, 201), (203, 207, 205, 201), (208, 204, 202, 206), (213, 214, 235, 275, 256), (216, 209, 253, 258), (229, 232, 273, 314, 270), (215, 216, 258, 290, 257), (244, 225, 266, 281), (249, 237, 277, 286), (226, 227, 268, 311, 267), (690, 727, 726, 689, 683), (232, 231, 272, 300, 273), (883, 884, 861, 846, 858, 852, 857, 844, 866, 849, 865, 848, 855, 853, 854), (224, 230, 271, 310, 265), (230, 229, 270, 299, 271), (237, 248, 285, 277), (138, 162, 247, 219), (151, 124, 232, 229), (117, 151, 229, 230), (162, 134, 211, 247), (124, 152, 231, 232), (139, 163, 248, 237), (152, 153, 241, 231), (166, 141, 238, 250), (118, 140, 221, 212), (146, 156, 243, 225), (140, 121, 220, 221), (153, 131, 236, 241), (143, 160, 245, 239), (127, 166, 250, 234), (156, 136, 215, 243), (160, 126, 233, 245), (131, 167, 251, 236), (116, 142, 222, 218), (142, 122, 223, 222), (163, 138, 219, 248), (167, 148, 228, 251), (126, 164, 249, 233), (313, 341, 421, 404), (295, 265, 379, 361), (326, 288, 397, 395), (324, 335, 415, 407), (341, 319, 405, 421), (345, 290, 258, 312), (263, 294, 359, 377), (317, 276, 371, 389), (325, 334, 414, 408), (262, 293, 358, 375), (316, 279, 390, 388), (231, 241, 279, 316, 272), (234, 250, 287, 274), (221, 220, 261, 293, 262), (220, 217, 259, 304, 261), (222, 223, 264, 294, 263), (251, 228, 269, 327, 288), (223, 224, 265, 295, 264), (212, 221, 262, 306, 255), (242, 234, 274, 280), (227, 212, 255, 297, 268), (240, 242, 280, 278), (247, 211, 254, 284), (228, 226, 267, 298, 269), (334, 307, 402, 414), (340, 320, 392, 420), (259, 291, 354, 373), (347, 322, 406, 427), (314, 273, 369, 384), (273, 300, 368, 369), (296, 340, 420, 362), (309, 347, 427, 403), (271, 299, 366, 367), (302, 333, 413, 400), (346, 296, 362, 426), (298, 267, 363, 365), (333, 325, 408, 413), (321, 346, 426, 393), (267, 311, 380, 363), (297, 255, 353, 364), (339, 321, 393, 419), (310, 271, 367, 378), (288, 327, 396, 397), (289, 339, 419, 352), (264, 295, 361, 360), (276, 326, 395, 371), (260, 308, 376, 355), (294, 264, 360, 359), (279, 317, 389, 390), (445, 458, 455, 454, 447), (320, 345, 425, 392), (293, 261, 357, 358), (225, 243, 215, 257, 290, 345, 320, 340, 296, 346, 321, 339, 289, 348, 323, 336, 292, 349, 305, 335, 324, 350, 301, 338, 322, 347, 309, 337, 307, 334, 325, 333, 302, 342, 319, 341, 313, 331, 329, 330, 315, 344, 318, 343, 303, 351, 328, 332, 312, 258, 253, 256, 275, 278, 280, 274, 287, 283, 282, 286, 277, 285, 248, 219, 247, 284, 254, 211, 244, 281, 266), (272, 316, 388, 387), (312, 332, 412, 382), (255, 306, 374, 353), (727, 690, 682, 694, 731), (177, 63, 178, 173, 133, 170, 181, 183), (233, 249, 286, 282, 245), (374, 375, 358, 357, 432, 434, 383, 365, 363, 380, 381, 364, 353), (414, 402, 417, 440, 438, 441, 439, 410, 409, 411, 404, 421, 405, 422, 400, 413, 408), (416, 394, 428, 352, 419, 393, 426, 362, 420, 392, 425, 442, 443, 429, 356), (371, 395, 397, 396, 383, 434, 437, 387, 388, 390, 389), (884, 886, 873, 845, 859, 851, 874, 843, 862, 850, 871, 847, 861), (335, 305, 401, 415), (327, 269, 383, 396), (323, 348, 428, 394), (348, 289, 352, 428), (268, 297, 364, 381), (304, 259, 373, 372), (305, 349, 429, 401), (269, 298, 365, 383), (342, 302, 400, 422), (299, 270, 385, 366), (319, 342, 422, 405), (306, 262, 375, 374), (300, 272, 387, 368), (343, 318, 391, 423), (292, 336, 416, 356), (349, 292, 356, 429), (303, 343, 423, 370), (336, 323, 394, 416), (308, 263, 377, 376), (315, 330, 410, 386), (301, 350, 430, 399), (330, 329, 409, 410), (350, 324, 407, 430), (337, 309, 403, 417), (265, 310, 378, 379), (344, 315, 386, 424), (311, 268, 381, 380), (318, 344, 424, 391), (307, 337, 417, 402), (351, 303, 370, 431), (322, 338, 418, 406), (331, 313, 404, 411), (328, 351, 431, 398), (261, 304, 372, 357), (338, 301, 399, 418), (270, 314, 384, 385), (329, 331, 411, 409), (291, 260, 355, 354), (345, 312, 382, 425), (332, 328, 398, 412), (880, 882, 887, 885, 886, 884, 883, 878, 879, 881, 877, 876), (433, 436, 438, 440, 443, 442, 439, 441, 435, 437, 434, 432), (436, 435, 441, 438), (480, 449, 502, 504, 503, 500, 498, 499, 501, 497, 496, 495), (174, 125, 171, 182, 181, 170, 132), (391, 424, 386, 410, 439, 442, 425, 382, 412, 398, 431, 370, 423), (235, 252, 240, 278, 275), (1, 3, 9, 10, 13), (359, 360, 433, 432, 357, 372, 373, 354, 355, 376, 377), (417, 403, 427, 406, 418, 399, 430, 407, 415, 401, 429, 443, 440), (450, 456, 446, 447, 454, 448), (444, 460, 461, 457, 458, 445), (561, 492, 470, 588), (562, 491, 609, 591), (568, 487, 602, 595), (592, 603, 589, 611), (611, 589, 486, 575), (586, 472, 493, 560), (627, 621, 620, 559, 619, 623, 628), (455, 494, 482, 454), (461, 499, 498, 457), (460, 501, 499, 461), (448, 480, 495, 450), (456, 496, 497, 459), (459, 497, 501, 460), (466, 476, 453, 462), (469, 479, 478, 468), (473, 483, 479, 469), (465, 475, 476, 466), (467, 477, 481, 471), (468, 478, 475, 465), (596, 598, 487, 568), (560, 493, 485, 581), (588, 470, 489, 566), (595, 602, 492, 561), (472, 576, 618, 493), (487, 507, 622, 602), (566, 489, 472, 586), (567, 488, 603, 592), (584, 484, 491, 562), (575, 486, 594, 597), (462, 453, 452, 463), (471, 481, 483, 473), (464, 474, 477, 467), (463, 452, 474, 464), (485, 569, 615, 490), (493, 618, 569, 485), (492, 617, 577, 470), (581, 485, 490, 565), (591, 609, 488, 567), (597, 594, 598, 596), (565, 490, 484, 584), (484, 572, 616, 491), (470, 577, 614, 489), (589, 619, 559, 486), (451, 449, 480, 482, 494, 500, 503), (175, 115, 176, 177, 183, 184, 179), (454, 482, 480, 448), (457, 498, 500, 458), (450, 495, 496, 456), (458, 500, 494, 455), (886, 885, 869, 836, 864, 806, 870, 837, 863, 796, 872, 838, 860, 800, 873), (508, 502, 449, 451, 505), (238, 246, 283, 287, 250), (581, 661, 662, 560), (446, 456, 459, 460, 444), (509, 503, 504, 510), (520, 534, 550), (536, 534, 520), (536, 545, 534), (539, 544, 528), (514, 554, 558, 547), (538, 529, 542), (531, 533, 543), (519, 537, 548), (531, 556, 553, 533), (522, 529, 538), (533, 553, 557, 542), (530, 540, 526), (537, 532, 539), (525, 540, 527), (526, 540, 523), (511, 513, 518), (513, 546, 514), (549, 536, 520), (511, 522, 546), (516, 548, 521), (548, 539, 521), (533, 525, 543), (516, 521, 512), (547, 531, 519), (537, 543, 532), (512, 521, 549), (546, 538, 514), (524, 530, 545), (513, 514, 517), (550, 534, 515), (517, 514, 547), (518, 513, 551), (546, 522, 538), (515, 522, 511), (526, 523, 529), (549, 528, 536), (523, 540, 525), (534, 535, 515), (525, 527, 532), (532, 527, 544), (539, 532, 544), (547, 558, 556, 531), (527, 530, 524), (530, 526, 535), (545, 530, 535), (511, 546, 513), (529, 523, 542), (544, 527, 524), (536, 524, 545), (523, 525, 533), (548, 537, 539), (543, 525, 532), (527, 540, 530), (542, 523, 533), (531, 543, 537), (535, 526, 541), (516, 519, 548), (515, 541, 522), (517, 519, 516), (538, 555, 554, 514), (528, 544, 524), (517, 547, 519), (522, 541, 529), (534, 545, 535), (541, 526, 529), (515, 535, 541), (542, 557, 555, 538), (518, 520, 550), (531, 537, 519), (528, 524, 536), (512, 549, 520), (521, 528, 549), (539, 528, 521), (512, 520, 518), (550, 515, 511), (550, 511, 518), (551, 513, 517), (551, 516, 512), (551, 512, 518), (551, 517, 516), (555, 552, 554), (555, 557, 552), (552, 553, 556), (558, 552, 556), (552, 557, 553), (554, 552, 558), (593, 684, 686, 599), (565, 664, 661, 581), (599, 686, 678, 571), (573, 679, 696, 612), (564, 660, 653, 574), (592, 672, 670, 567), (625, 614, 577, 617, 622, 507, 621, 627), (612, 696, 684, 593), (563, 658, 679, 573), (585, 682, 690, 605), (580, 659, 660, 564), (591, 671, 656, 562), (608, 583, 607, 582, 606, 578, 601, 590, 600, 580, 509, 510, 508, 505, 573, 612, 593, 599, 571, 610, 585, 605, 587, 604, 570), (567, 670, 671, 591), (491, 616, 624, 609), (486, 559, 620, 594), (490, 615, 572, 484), (489, 614, 576, 472), (609, 624, 613, 488), (579, 657, 658, 563), (506, 654, 657, 579), (605, 690, 683, 587), (601, 688, 669, 590), (488, 613, 623, 603), (594, 620, 621, 598), (602, 622, 617, 492), (574, 653, 654, 506), (608, 693, 681, 583), (598, 621, 507, 487), (603, 623, 619, 589), (566, 667, 668, 588), (578, 655, 688, 601), (588, 668, 674, 561), (57, 6, 61, 129, 119, 135, 62, 130, 120, 136, 65, 59), (726, 730, 693, 677, 689), (629, 631, 632, 630), (631, 635, 636, 632), (635, 633, 634, 636), (633, 629, 630, 634), (631, 629, 633, 635), (636, 634, 630, 632), (637, 639, 640, 638), (639, 643, 644, 640), (643, 641, 642, 644), (641, 637, 638, 642), (639, 637, 641, 643), (644, 642, 638, 640), (645, 647, 648, 646), (647, 651, 652, 648), (651, 649, 650, 652), (649, 645, 646, 650), (647, 645, 649, 651), (652, 650, 646, 648), (660, 702, 697, 653), (673, 714, 757, 717, 676), (659, 701, 702, 660), (688, 725, 710, 669), (693, 730, 721, 681), (670, 711, 754, 712, 671), (676, 717, 743, 716, 675), (668, 709, 753, 715, 674), (674, 715, 742, 714, 673), (681, 721, 729, 692), (582, 663, 691, 606), (595, 673, 676, 568), (561, 674, 673, 595), (606, 691, 655, 578), (568, 676, 675, 596), (583, 681, 692, 607), (596, 675, 685, 597), (610, 694, 682, 585), (562, 656, 665, 584), (590, 669, 687, 600), (584, 665, 664, 565), (597, 685, 680, 575), (587, 683, 689, 604), (571, 678, 694, 610), (600, 687, 659, 580), (604, 689, 677, 570), (575, 680, 695, 611), (560, 662, 666, 586), (586, 666, 667, 566), (607, 692, 663, 582), (611, 695, 672, 592), (570, 677, 693, 608), (756, 848, 865, 785), (738, 805, 823, 709), (770, 839, 841, 732), (767, 851, 859, 779), (785, 865, 849, 762), (707, 821, 803, 737), (760, 833, 815, 720), (768, 852, 858, 778), (706, 819, 802, 736), (759, 832, 834, 723), (675, 716, 759, 723, 685), (678, 718, 769, 731, 694), (665, 706, 736, 705, 664), (664, 705, 747, 703, 661), (666, 707, 737, 708, 667), (695, 732, 771, 713, 672), (667, 708, 738, 709, 668), (656, 699, 749, 706, 665), (686, 724, 718, 678), (671, 712, 740, 699, 656), (684, 722, 724, 686), (720, 770, 732, 695, 680, 685, 723, 760), (691, 728, 698, 655), (672, 713, 741, 711, 670), (778, 858, 846, 750), (784, 864, 836, 763), (703, 817, 798, 734), (791, 871, 850, 765), (757, 828, 813, 717), (768, 731, 769, 777), (717, 813, 812, 743), (739, 806, 864, 784), (752, 847, 871, 791), (715, 811, 810, 742), (745, 844, 857, 777), (790, 870, 806, 739), (626, 628, 623, 613, 624, 616, 572, 615), (741, 809, 807, 711), (777, 857, 852, 768), (764, 837, 870, 790), (711, 807, 824, 754), (740, 808, 797, 699), (783, 863, 837, 764), (727, 731, 768, 778, 750, 781, 752, 791, 765, 782, 744, 794, 767, 779, 748, 793, 735, 780, 766, 792, 733, 783, 764, 790, 739, 784, 763, 789, 755, 776, 772, 795, 746, 787, 761, 788, 758, 774, 773, 775, 756, 785, 762, 786, 745, 777, 769, 718, 724, 722, 719, 700, 697, 702, 701, 659, 687, 669, 710, 725, 688, 655, 698, 728, 691, 663, 692, 729, 721, 730, 726), (753, 822, 811, 715), (732, 841, 840, 771), (733, 796, 863, 783), (708, 804, 805, 738), (720, 815, 839, 770), (704, 799, 820, 751), (737, 803, 804, 708), (0, 1, 13, 12, 16, 15), (723, 834, 833, 760), (763, 836, 869, 789), (736, 802, 801, 705), (626, 615, 569, 618, 576, 614, 625), (716, 831, 832, 759), (755, 826, 856, 776), (699, 797, 818, 749), (246, 239, 245, 282, 283), (128, 172, 180, 169, 179, 184, 182, 171), (58, 60, 66, 64), (502, 508, 510, 504), (218, 222, 263, 308, 260, 291, 259, 217), (6, 58, 64, 61), (779, 859, 845, 748), (771, 840, 827, 713), (766, 838, 872, 792), (792, 872, 796, 733), (712, 825, 808, 740), (747, 816, 817, 703), (748, 845, 873, 793), (713, 827, 809, 741), (786, 866, 844, 745), (742, 810, 829, 714), (762, 849, 866, 786), (749, 818, 819, 706), (743, 812, 831, 716), (787, 867, 835, 761), (735, 800, 860, 780), (793, 873, 800, 735), (746, 814, 867, 787), (780, 860, 838, 766), (751, 820, 821, 707), (758, 830, 854, 774), (744, 843, 874, 794), (774, 854, 853, 773), (794, 874, 851, 767), (781, 861, 847, 752), (709, 823, 822, 753), (788, 868, 830, 758), (754, 824, 825, 712), (761, 835, 868, 788), (750, 846, 861, 781), (795, 875, 814, 746), (765, 850, 862, 782), (775, 855, 848, 756), (772, 842, 875, 795), (705, 801, 816, 747), (782, 862, 843, 744), (714, 829, 828, 757), (773, 853, 855, 775), (734, 798, 799, 704), (789, 869, 826, 755), (776, 856, 842, 772), (880, 827, 840, 841, 839, 815, 833, 834, 832, 831, 881, 879, 882), (379, 378, 367, 366, 385, 384, 369, 368, 387, 437, 435, 436, 433, 360, 361), (876, 801, 802, 819, 818, 797, 808, 825, 824, 807, 809, 827, 880), (882, 879, 878, 887), (236, 251, 288, 326, 276, 317, 279, 241), (878, 883, 854, 830, 868, 835, 867, 814, 875, 842, 856, 826, 869, 885, 887), (506, 579, 563, 573, 505, 451, 503, 509, 580, 564, 574), (2, 0, 15, 14, 11)])
me_cube_001.polygons.foreach_set('material_index', [0, 0, 0, 0, 0, 0, 0, 0, 0, 0, 0, 0, 0, 0, 0, 0, 0, 0, 0, 0, 0, 0, 0, 0, 0, 0, 0, 0, 0, 0, 0, 0, 0, 0, 0, 0, 0, 0, 0, 0, 0, 0, 0, 0, 0, 0, 0, 0, 0, 0, 0, 0, 0, 0, 0, 0, 0, 0, 0, 0, 0, 0, 0, 0, 0, 0, 0, 0, 0, 0, 0, 0, 0, 0, 0, 0, 0, 0, 0, 0, 0, 0, 0, 0, 0, 0, 0, 0, 0, 0, 0, 0, 0, 0, 0, 0, 0, 0, 0, 0, 0, 0, 0, 0, 0, 0, 0, 0, 0, 0, 0, 0, 0, 0, 0, 0, 0, 0, 0, 0, 0, 0, 0, 0, 0, 0, 0, 0, 0, 0, 0, 0, 0, 0, 0, 0, 0, 0, 0, 0, 0, 0, 0, 0, 0, 0, 0, 0, 0, 0, 0, 0, 0, 0, 0, 0, 0, 0, 0, 0, 0, 0, 0, 0, 0, 0, 0, 0, 0, 0, 0, 0, 0, 0, 0, 0, 0, 0, 0, 0, 0, 0, 0, 0, 0, 0, 0, 0, 0, 0, 0, 0, 0, 0, 0, 0, 0, 0, 0, 0, 0, 0, 0, 0, 0, 0, 0, 0, 0, 0, 0, 0, 0, 0, 0, 0, 0, 0, 0, 0, 0, 0, 0, 0, 0, 0, 0, 0, 0, 0, 0, 0, 0, 0, 0, 0, 0, 0, 0, 0, 0, 0, 0, 0, 0, 0, 0, 0, 0, 0, 0, 0, 0, 0, 0, 0, 0, 0, 0, 0, 0, 0, 0, 0, 0, 0, 0, 0, 0, 0, 0, 0, 0, 0, 0, 0, 0, 0, 0, 0, 0, 0, 0, 0, 0, 0, 0, 0, 0, 0, 0, 0, 0, 0, 0, 0, 0, 0, 0, 0, 0, 0, 0, 0, 0, 0, 0, 0, 0, 0, 0, 0, 0, 0, 0, 0, 0, 0, 0, 0, 0, 0, 0, 0, 0, 0, 0, 0, 0, 0, 0, 0, 0, 0, 0, 0, 0, 0, 0, 0, 0, 0, 0, 0, 0, 0, 0, 0, 0, 0, 0, 0, 0, 0, 0, 0, 0, 0, 0, 0, 0, 0, 0, 0, 0, 0, 0, 0, 0, 0, 0, 0, 0, 0, 0, 0, 0, 0, 0, 0, 0, 0, 0, 0, 0, 0, 0, 0, 0, 0, 0, 0, 0, 0, 0, 0, 0, 0, 0, 0, 1, 1, 1, 1, 1, 1, 1, 1, 1, 1, 1, 1, 1, 1, 1, 1, 1, 1, 1, 1, 1, 1, 1, 1, 1, 1, 1, 1, 1, 1, 1, 1, 1, 1, 1, 1, 1, 1, 1, 1, 1, 1, 1, 1, 1, 1, 1, 1, 1, 1, 1, 1, 1, 1, 1, 1, 1, 1, 1, 1, 1, 1, 1, 1, 1, 1, 1, 1, 1, 1, 1, 1, 1, 1, 1, 1, 1, 1, 1, 1, 1, 1, 1, 1, 1, 1, 0, 0, 0, 0, 0, 0, 0, 0, 0, 0, 0, 0, 0, 0, 0, 0, 0, 0, 0, 0, 0, 0, 0, 0, 0, 0, 0, 0, 0, 0, 0, 0, 0, 0, 0, 0, 0, 0, 0, 0, 0, 0, 0, 0, 0, 0, 0, 0, 0, 0, 0, 0, 0, 0, 0, 0, 0, 0, 0, 0, 0, 0, 0, 0, 0, 0, 0, 0, 0, 0, 0, 0, 0, 0, 0, 0, 0, 0, 0, 0, 0, 0, 0, 0, 0, 0, 0, 0, 0, 0, 0, 0, 0, 0, 0, 0, 0, 0, 0, 0, 0, 0, 0, 0, 0, 0, 0, 0, 0, 0, 0, 0, 0, 0, 0, 0, 0, 0, 0, 0, 0, 0, 0, 0, 0, 0, 0, 0, 0, 0, 0, 0, 0, 0, 0, 0, 0, 0, 0, 0, 0, 0, 0, 0, 0, 0, 0, 0, 0, 0, 0, 0, 0, 0, 0, 0, 0, 0, 0, 0, 0, 0, 0, 0, 0, 0, 0, 0, 0, 0, 0, 0, 0, 0, 0, 0, 0, 0, 0, 0, 0, 0, 0, 0, 0, 0, 0, 0, 0, 0, 0, 0, 0, 0, 0, 0, 0, 0])
me_cube_001.materials.append(mat_material)
me_cube_001.materials.append(mat_material_001)
me_cube_001.use_remesh_preserve_volume = False
me_cube_001.use_remesh_preserve_attributes = False
me_cube_001.use_mirror_vertex_groups = False
me_cube_001.update()

# ---- objects
ob_cube = bpy.data.objects.new('Cube', me_cube_001)

# ---- transforms, parenting, visibility, modifiers, constraints
ob_cube.location = (0.05793, -0.2547, 0.5555)
ob_cube.scale = (1.0, 0.5392, 1.0)
ob_cube.lineart.crease_threshold = 0.0

# ---- collection membership
col_collection_1.objects.link(ob_cube)

# ---- scene / render settings (as saved in the file)
scene.frame_start = 1; scene.frame_end = 250; scene.frame_set(1)
scene.render.engine = 'BLENDER_EEVEE_NEXT'
scene.render.resolution_percentage = 50
scene.render.dither_intensity = 0.0
scene.cycles.use_denoising = False
scene.cycles.samples = 128
scene.cycles.sampling_pattern = 'TABULATED_SOBOL'
scene.cycles.use_adaptive_sampling = False
scene.cycles.use_light_tree = False
scene.cycles.blur_glossy = 0.0
scene.cycles.sample_clamp_indirect = 0.0
scene.view_settings.view_transform = 'Standard'
bpy.context.view_layer.update()

# ---- added for rendering (the .blend has no active camera and no usable light): camera, sun
cam_auto = bpy.data.cameras.new('AutoCamera')
cam_auto.lens = 50.0
cam_auto.sensor_width = 36.0
cam_auto.clip_end = 1000.0
ob_auto_camera = bpy.data.objects.new('AutoCamera', cam_auto)
scene.collection.objects.link(ob_auto_camera)
ob_auto_camera.location = (2.28539, -2.96162, 3.00723)
ob_auto_camera.rotation_euler = (1.09748, -7.21219e-08, 0.694738)
scene.camera = ob_auto_camera
light_auto_sun = bpy.data.lights.new('AutoSun', 'SUN')
light_auto_sun.energy = 3.0
light_auto_sun.angle = 0.0523599
ob_auto_sun = bpy.data.objects.new('AutoSun', light_auto_sun)
scene.collection.objects.link(ob_auto_sun)
ob_auto_sun.rotation_euler = (0.872665, 0.174533, 0.523599)
bpy.context.view_layer.update()
